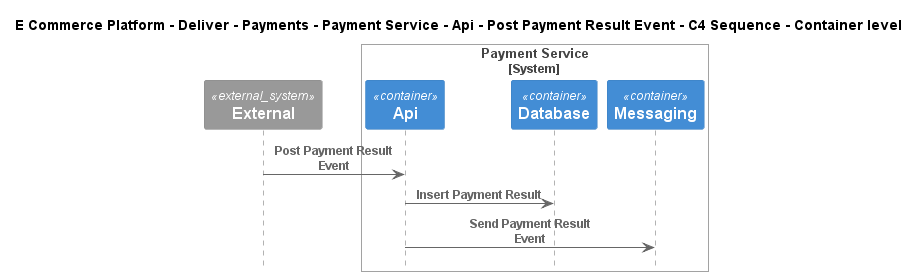

The diagram above was rendered by PlantUML. Its source (embedded in the PNG):
@startuml
!include ..\..\..\..\..\..\..\..\..\.c4s\C4_Sequence.puml

title E Commerce Platform - Deliver - Payments - Payment Service - Api - Post Payment Result Event - C4 Sequence - Container level

System_Ext(C4InterFlow.SoftwareSystems.ExternalSystem, "External", "")

System_Boundary(ECommercePlatform.Deliver.Payments.SoftwareSystems.PaymentService, "Payment Service")
    Container(ECommercePlatform.Deliver.Payments.SoftwareSystems.PaymentService.Containers.Api, "Api", "", "")
    Container(ECommercePlatform.Deliver.Payments.SoftwareSystems.PaymentService.Containers.Database, "Database", "", "")
    Container(ECommercePlatform.Deliver.Payments.SoftwareSystems.PaymentService.Containers.Messaging, "Messaging", "", "")
Boundary_End()

Rel(C4InterFlow.SoftwareSystems.ExternalSystem, ECommercePlatform.Deliver.Payments.SoftwareSystems.PaymentService.Containers.Api, "Post Payment Result Event")
Rel(ECommercePlatform.Deliver.Payments.SoftwareSystems.PaymentService.Containers.Api, ECommercePlatform.Deliver.Payments.SoftwareSystems.PaymentService.Containers.Database, "Insert Payment Result")
Rel(ECommercePlatform.Deliver.Payments.SoftwareSystems.PaymentService.Containers.Api, ECommercePlatform.Deliver.Payments.SoftwareSystems.PaymentService.Containers.Messaging, "Send Payment Result Event")


@enduml